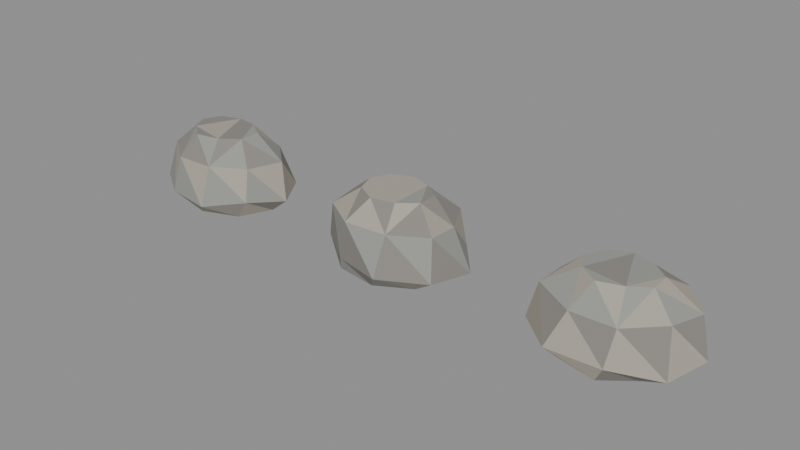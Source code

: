 # Source: MeteorShift-stone-workshop.blend  (saved by Blender 5.2.44; exported with 4.5.12 LTS)
import bpy
from mathutils import Matrix  # noqa: F401  (used for matrix-valued properties, if any)

bpy.ops.wm.read_factory_settings(use_empty=True)
scene = bpy.context.scene
scene.name = 'MeteorShiftRockWorkshop'

# ---- collections
col_meteorshiftstonevariants = bpy.data.collections.new('MeteorShiftStoneVariants'); scene.collection.children.link(col_meteorshiftstonevariants)

# ---- materials (node trees are filled in below, after node groups)
mat_meteorshiftstone_0 = bpy.data.materials.new('MeteorShiftStone_0')
mat_meteorshiftstone_0.diffuse_color = (0.25, 0.23, 0.21, 1.0)
mat_meteorshiftstone_1 = bpy.data.materials.new('MeteorShiftStone_1')
mat_meteorshiftstone_1.diffuse_color = (0.4, 0.37, 0.31, 1.0)
mat_meteorshiftstone_2 = bpy.data.materials.new('MeteorShiftStone_2')
mat_meteorshiftstone_2.diffuse_color = (0.3, 0.31, 0.28, 1.0)

# ---- material node trees
mat_meteorshiftstone_0.use_nodes = True; mat_meteorshiftstone_0.node_tree.nodes.clear()
_N = mat_meteorshiftstone_0.node_tree.nodes; _L = mat_meteorshiftstone_0.node_tree.links
n0 = _N.new('ShaderNodeBsdfPrincipled'); n0.name = 'Principled BSDF'; n0.location = (-200, 100)
n0.inputs[0].default_value = (0.25, 0.23, 0.21, 1.0)
n0.inputs[2].default_value = 0.92
n0.inputs[10].default_value = 0.005
n1 = _N.new('ShaderNodeOutputMaterial'); n1.name = 'Material Output'; n1.location = (200, 100)
_L.new(n0.outputs[0], n1.inputs[0])
n1.is_active_output = True
mat_meteorshiftstone_1.use_nodes = True; mat_meteorshiftstone_1.node_tree.nodes.clear()
_N = mat_meteorshiftstone_1.node_tree.nodes; _L = mat_meteorshiftstone_1.node_tree.links
n0 = _N.new('ShaderNodeBsdfPrincipled'); n0.name = 'Principled BSDF'; n0.location = (-200, 100)
n0.inputs[0].default_value = (0.4, 0.37, 0.31, 1.0)
n0.inputs[2].default_value = 0.92
n0.inputs[10].default_value = 0.005
n1 = _N.new('ShaderNodeOutputMaterial'); n1.name = 'Material Output'; n1.location = (200, 100)
_L.new(n0.outputs[0], n1.inputs[0])
n1.is_active_output = True
mat_meteorshiftstone_2.use_nodes = True; mat_meteorshiftstone_2.node_tree.nodes.clear()
_N = mat_meteorshiftstone_2.node_tree.nodes; _L = mat_meteorshiftstone_2.node_tree.links
n0 = _N.new('ShaderNodeBsdfPrincipled'); n0.name = 'Principled BSDF'; n0.location = (-200, 100)
n0.inputs[0].default_value = (0.3, 0.31, 0.28, 1.0)
n0.inputs[2].default_value = 0.92
n0.inputs[10].default_value = 0.005
n1 = _N.new('ShaderNodeOutputMaterial'); n1.name = 'Material Output'; n1.location = (200, 100)
_L.new(n0.outputs[0], n1.inputs[0])
n1.is_active_output = True

# ---- meshes
me_fracturedbasaltmesh = bpy.data.meshes.new('FracturedBasaltMesh')
me_fracturedbasaltmesh.from_pydata([(0.8534, 0.0, 0.0), (0.546, 0.3757, 0.0), (0.1331, 0.6188, 0.0), (-0.3496, 0.4966, 0.0), (-0.6938, 0.2071, 0.0), (-0.6683, -0.1995, 0.0), (-0.3737, -0.5308, 0.0), (0.1388, -0.6454, 0.0), (0.6487, -0.4463, 0.0), (1.028, 0.09306, 0.1488), (0.7104, 0.6096, 0.1537), (0.06786, 0.8611, 0.1788), (-0.587, 0.6552, 0.1788), (-1.005, 0.2009, 0.2262), (-0.8734, -0.354, 0.1688), (-0.3684, -0.6883, 0.1673), (0.274, -0.7682, 0.1501), (0.8097, -0.4428, 0.2512), (0.9067, 0.1663, 0.6747), (0.4971, 0.5333, 0.6737), (-0.03447, 0.6212, 0.6725), (-0.537, 0.4788, 0.701), (-0.7569, 0.08055, 0.7272), (-0.6506, -0.3413, 0.7262), (-0.2409, -0.6305, 0.6966), (0.3083, -0.6072, 0.7), (0.7367, -0.3131, 0.6793), (0.4847, 0.1361, 1.0), (0.2288, 0.3111, 1.0), (-0.06737, 0.3525, 1.0), (-0.3492, 0.2498, 1.0), (-0.4682, 0.00732, 1.0), (-0.346, -0.229, 1.0), (-0.1005, -0.4203, 1.0), (0.2331, -0.3461, 1.0), (0.4875, -0.1542, 1.0)], [], [(2, 1, 7), (1, 9, 0), (2, 10, 1), (3, 11, 2), (4, 12, 3), (5, 13, 4), (6, 14, 5), (7, 15, 6), (8, 16, 7), (0, 17, 8), (10, 18, 9), (11, 19, 10), (12, 20, 11), (13, 21, 12), (14, 22, 13), (15, 23, 14), (16, 24, 15), (17, 25, 16), (9, 26, 17), (19, 27, 18), (20, 28, 19), (21, 29, 20), (22, 30, 21), (23, 31, 22), (24, 32, 23), (25, 33, 24), (25, 35, 34), (18, 35, 26), (29, 32, 34), (0, 8, 1), (8, 7, 1), (7, 6, 3), (6, 5, 3), (5, 4, 3), (3, 2, 7), (1, 10, 9), (2, 11, 10), (3, 12, 11), (4, 13, 12), (5, 14, 13), (6, 15, 14), (7, 16, 15), (8, 17, 16), (0, 9, 17), (10, 19, 18), (11, 20, 19), (12, 21, 20), (13, 22, 21), (14, 23, 22), (15, 24, 23), (16, 25, 24), (17, 26, 25), (9, 18, 26), (19, 28, 27), (20, 29, 28), (21, 30, 29), (22, 31, 30), (23, 32, 31), (24, 33, 32), (25, 34, 33), (25, 26, 35), (18, 27, 35), (35, 27, 28), (28, 29, 34), (29, 30, 32), (30, 31, 32), (32, 33, 34), (34, 35, 28)])
me_fracturedbasaltmesh.polygons.foreach_set('material_index', [0, 0, 0, 0, 0, 0, 0, 1, 1, 1, 1, 1, 1, 1, 2, 2, 2, 2, 2, 2, 2, 0, 0, 0, 0, 0, 0, 0, 1, 1, 1, 1, 1, 1, 1, 2, 2, 2, 2, 2, 2, 2, 0, 0, 0, 0, 0, 0, 0, 1, 1, 1, 1, 1, 1, 1, 2, 2, 2, 2, 2, 2, 2, 0, 0, 0, 0, 0])
me_fracturedbasaltmesh.materials.append(mat_meteorshiftstone_0)
me_fracturedbasaltmesh.materials.append(mat_meteorshiftstone_1)
me_fracturedbasaltmesh.materials.append(mat_meteorshiftstone_2)
me_fracturedbasaltmesh.update()
me_layeredtalusmesh = bpy.data.meshes.new('LayeredTalusMesh')
me_layeredtalusmesh.from_pydata([(0.7043, 0.0, 0.0), (0.6345, 0.4366, 0.0), (0.1357, 0.6312, 0.0), (-0.4013, 0.57, 0.0), (-0.6761, 0.2018, 0.0), (-0.6971, -0.2081, 0.0), (-0.4263, -0.6054, 0.0), (0.1478, -0.6875, 0.0), (0.6145, -0.4228, 0.0), (1.054, 0.09549, 0.1545), (0.6471, 0.5553, 0.2258), (0.06645, 0.8431, 0.1627), (-0.6434, 0.7181, 0.194), (-1.017, 0.2033, 0.1477), (-0.8404, -0.3406, 0.2429), (-0.3623, -0.6769, 0.191), (0.2978, -0.835, 0.2035), (0.9107, -0.498, 0.2002), (0.7566, 0.1387, 0.6655), (0.5295, 0.568, 0.685), (-0.03442, 0.6203, 0.6851), (-0.6337, 0.565, 0.6863), (-0.7923, 0.08432, 0.7549), (-0.7398, -0.388, 0.7253), (-0.2627, -0.6875, 0.7289), (0.3143, -0.6191, 0.7139), (0.7975, -0.3389, 0.7191), (0.4667, 0.1311, 1.0), (0.2182, 0.2966, 1.0), (-0.07469, 0.3908, 1.0), (-0.3524, 0.252, 1.0), (-0.4697, 0.007344, 1.0), (-0.3784, -0.2504, 1.0), (-0.09771, -0.4087, 1.0), (0.2279, -0.3385, 1.0), (0.4615, -0.146, 1.0)], [], [(4, 2, 7), (1, 9, 0), (2, 10, 1), (3, 11, 2), (4, 12, 3), (5, 13, 4), (6, 14, 5), (7, 15, 6), (8, 16, 7), (0, 17, 8), (10, 18, 9), (11, 19, 10), (12, 20, 11), (13, 21, 12), (14, 22, 13), (15, 23, 14), (16, 24, 15), (17, 25, 16), (9, 26, 17), (19, 27, 18), (20, 28, 19), (20, 30, 29), (22, 30, 21), (23, 31, 22), (24, 32, 23), (25, 33, 24), (25, 35, 34), (18, 35, 26), (34, 35, 28), (0, 8, 7), (7, 6, 5), (5, 4, 7), (4, 3, 2), (2, 1, 0), (7, 2, 0), (1, 10, 9), (2, 11, 10), (3, 12, 11), (4, 13, 12), (5, 14, 13), (6, 15, 14), (7, 16, 15), (8, 17, 16), (0, 9, 17), (10, 19, 18), (11, 20, 19), (12, 21, 20), (13, 22, 21), (14, 23, 22), (15, 24, 23), (16, 25, 24), (17, 26, 25), (9, 18, 26), (19, 28, 27), (20, 29, 28), (20, 21, 30), (22, 31, 30), (23, 32, 31), (24, 33, 32), (25, 34, 33), (25, 26, 35), (18, 27, 35), (35, 27, 28), (28, 29, 33), (29, 30, 33), (30, 31, 32), (32, 33, 30), (33, 34, 28)])
me_layeredtalusmesh.polygons.foreach_set('material_index', [1, 1, 1, 1, 1, 1, 1, 2, 2, 2, 2, 2, 2, 2, 0, 0, 0, 0, 0, 0, 0, 1, 1, 1, 1, 1, 1, 1, 2, 2, 2, 2, 2, 2, 2, 0, 0, 0, 0, 0, 0, 0, 1, 1, 1, 1, 1, 1, 1, 2, 2, 2, 2, 2, 2, 2, 0, 0, 0, 0, 0, 0, 0, 1, 1, 1, 1, 1])
me_layeredtalusmesh.materials.append(mat_meteorshiftstone_0)
me_layeredtalusmesh.materials.append(mat_meteorshiftstone_1)
me_layeredtalusmesh.materials.append(mat_meteorshiftstone_2)
me_layeredtalusmesh.update()
me_weatheredbouldermesh = bpy.data.meshes.new('WeatheredBoulderMesh')
me_weatheredbouldermesh.from_pydata([(0.7159, 0.0, 0.0), (0.6142, 0.4226, 0.0), (0.1405, 0.6533, 0.0), (-0.3906, 0.5548, 0.0), (-0.7604, 0.227, 0.0), (-0.7554, -0.2254, 0.0), (-0.3956, -0.5618, 0.0), (0.1464, -0.681, 0.0), (0.5412, -0.3724, 0.0), (1.034, 0.09367, 0.2144), (0.6262, 0.5374, 0.1757), (0.06756, 0.8572, 0.1571), (-0.5532, 0.6175, 0.2446), (-0.9806, 0.196, 0.2238), (-0.9387, -0.3805, 0.2206), (-0.4357, -0.8139, 0.2385), (0.2668, -0.748, 0.2178), (0.8674, -0.4743, 0.1751), (0.8906, 0.1633, 0.7044), (0.534, 0.5729, 0.727), (-0.03853, 0.6945, 0.6874), (-0.6128, 0.5464, 0.7415), (-0.7959, 0.0847, 0.7016), (-0.7753, -0.4066, 0.7415), (-0.2521, -0.6599, 0.6928), (0.309, -0.6086, 0.6697), (0.7758, -0.3297, 0.7559), (0.4411, 0.1239, 1.0), (0.2188, 0.2974, 1.0), (-0.07333, 0.3836, 1.0), (-0.3666, 0.2622, 1.0), (-0.479, 0.00749, 1.0), (-0.3565, -0.2359, 1.0), (-0.09945, -0.4159, 1.0), (0.2108, -0.3131, 1.0), (0.4549, -0.1439, 1.0)], [], [(3, 8, 6), (1, 9, 0), (2, 10, 1), (3, 11, 2), (4, 12, 3), (5, 13, 4), (6, 14, 5), (7, 15, 6), (8, 16, 7), (0, 17, 8), (10, 18, 9), (11, 19, 10), (12, 20, 11), (13, 21, 12), (14, 22, 13), (15, 23, 14), (16, 24, 15), (17, 25, 16), (9, 26, 17), (19, 27, 18), (20, 28, 19), (21, 29, 20), (22, 30, 21), (23, 31, 22), (24, 32, 23), (25, 33, 24), (25, 35, 34), (18, 35, 26), (29, 32, 34), (0, 8, 2), (8, 7, 6), (2, 8, 3), (6, 5, 3), (5, 4, 3), (2, 1, 0), (1, 10, 9), (2, 11, 10), (3, 12, 11), (4, 13, 12), (5, 14, 13), (6, 15, 14), (7, 16, 15), (8, 17, 16), (0, 9, 17), (10, 19, 18), (11, 20, 19), (12, 21, 20), (13, 22, 21), (14, 23, 22), (15, 24, 23), (16, 25, 24), (17, 26, 25), (9, 18, 26), (19, 28, 27), (20, 29, 28), (21, 30, 29), (22, 31, 30), (23, 32, 31), (24, 33, 32), (25, 34, 33), (25, 26, 35), (18, 27, 35), (35, 27, 34), (27, 28, 34), (28, 29, 34), (29, 30, 32), (30, 31, 32), (32, 33, 34)])
me_weatheredbouldermesh.polygons.foreach_set('material_index', [2, 2, 2, 2, 2, 2, 2, 0, 0, 0, 0, 0, 0, 0, 1, 1, 1, 1, 1, 1, 1, 2, 2, 2, 2, 2, 2, 2, 0, 0, 0, 0, 0, 0, 0, 1, 1, 1, 1, 1, 1, 1, 2, 2, 2, 2, 2, 2, 2, 0, 0, 0, 0, 0, 0, 0, 1, 1, 1, 1, 1, 1, 1, 2, 2, 2, 2, 2])
me_weatheredbouldermesh.materials.append(mat_meteorshiftstone_0)
me_weatheredbouldermesh.materials.append(mat_meteorshiftstone_1)
me_weatheredbouldermesh.materials.append(mat_meteorshiftstone_2)
me_weatheredbouldermesh.update()

# ---- objects
ob_fracturedbasalt = bpy.data.objects.new('FracturedBasalt', me_fracturedbasaltmesh)
ob_layeredtalus = bpy.data.objects.new('LayeredTalus', me_layeredtalusmesh)
ob_weatheredboulder = bpy.data.objects.new('WeatheredBoulder', me_weatheredbouldermesh)

# ---- transforms, parenting, visibility, modifiers, constraints
ob_fracturedbasalt.location = (0.0, 0.0, 0.0)
ob_layeredtalus.location = (3.1, 0.0, 0.0)
ob_weatheredboulder.location = (6.2, 0.0, 0.0)

# ---- collection membership
col_meteorshiftstonevariants.objects.link(ob_fracturedbasalt)
col_meteorshiftstonevariants.objects.link(ob_layeredtalus)
col_meteorshiftstonevariants.objects.link(ob_weatheredboulder)

# ---- scene / render settings (as saved in the file)
scene.frame_start = 1; scene.frame_end = 250; scene.frame_set(1)
scene.render.engine = 'BLENDER_EEVEE_NEXT'
scene.render.image_settings.exr_codec = 'NONE'
scene.render.use_bake_clear = False
scene.render.bake_margin = 0
scene.render.bake_bias = 0.0
scene.render.bake_samples = 0
scene.render.simplify_subdivision_render = 0
scene.render.simplify_child_particles_render = 0.0
scene.render.compositor_device = 'GPU'
scene.eevee.use_volume_custom_range = False
scene.eevee.gtao_distance = 0.0
scene.eevee.use_fast_gi = False
scene.eevee.fast_gi_thickness_near = 0.1
scene.eevee.fast_gi_thickness_far = 0.0
scene.eevee.ray_tracing_options.screen_trace_thickness = 0.1
bpy.context.view_layer.update()

# ---- added for rendering (the .blend has no active camera and no usable light): camera, sun + grey world if the file has none
cam_auto = bpy.data.cameras.new('AutoCamera')
cam_auto.lens = 50.0
cam_auto.sensor_width = 36.0
cam_auto.clip_end = 1000.0
ob_auto_camera = bpy.data.objects.new('AutoCamera', cam_auto)
scene.collection.objects.link(ob_auto_camera)
ob_auto_camera.location = (10.9525, -9.39243, 6.77033)
ob_auto_camera.rotation_euler = (1.09748, -7.21219e-08, 0.694738)
scene.camera = ob_auto_camera
light_auto_sun = bpy.data.lights.new('AutoSun', 'SUN')
light_auto_sun.energy = 3.0
light_auto_sun.angle = 0.0523599
ob_auto_sun = bpy.data.objects.new('AutoSun', light_auto_sun)
scene.collection.objects.link(ob_auto_sun)
ob_auto_sun.rotation_euler = (0.872665, 0.174533, 0.523599)
if scene.world is None:
    world_auto = bpy.data.worlds.new('AutoWorld')
    world_auto.color = (0.3, 0.3, 0.3)
    scene.world = world_auto
bpy.context.view_layer.update()
